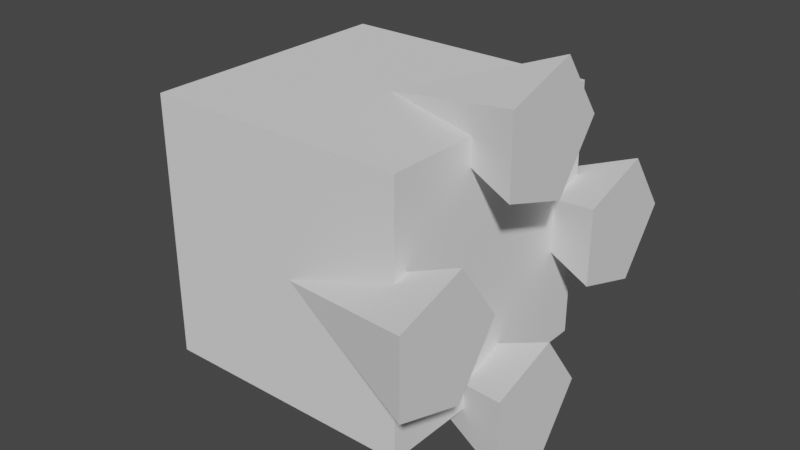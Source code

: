 # Source: LaserEnemy.blend  (saved by Blender 3.6.13; exported with 4.5.12 LTS)
import bpy
from mathutils import Matrix  # noqa: F401  (used for matrix-valued properties, if any)

bpy.ops.wm.read_factory_settings(use_empty=True)
scene = bpy.context.scene
scene.name = 'Scene'

# ---- collections
col_collection = bpy.data.collections.new('Collection'); scene.collection.children.link(col_collection)

# ---- world
world_world = bpy.data.worlds.new('World'); scene.world = world_world
world_world.use_nodes = True; world_world.node_tree.nodes.clear()
_N = world_world.node_tree.nodes; _L = world_world.node_tree.links
n0 = _N.new('ShaderNodeOutputWorld'); n0.name = 'World Output'; n0.location = (300, 300)
n1 = _N.new('ShaderNodeBackground'); n1.name = 'Background'; n1.location = (10, 300)
n1.inputs[0].default_value = (0.05088, 0.05088, 0.05088, 1.0)
_L.new(n1.outputs[0], n0.inputs[0])
n0.is_active_output = True
world_world.color = (0.05088, 0.05088, 0.05088)
world_world.use_sun_shadow = False
world_world.sun_shadow_jitter_overblur = 0.0

# ---- meshes
me_cube = bpy.data.meshes.new('Cube')
me_cube.from_pydata([(-4.0, -3.5, -3.5), (-4.0, -3.5, 3.5), (-4.0, 3.5, -3.5), (-4.0, 3.5, 3.5), (4.0, -4.0, -4.0), (4.0, -4.0, 4.0), (4.0, 4.0, -4.0), (4.0, 4.0, 4.0), (-4.0, 4.0, -4.0), (-4.0, -4.0, -4.0), (-4.0, -4.0, 4.0), (-4.0, 4.0, 4.0), (-3.5, 3.5, -3.5), (-3.5, -3.5, -3.5), (-3.5, -3.5, 3.5), (-3.5, 3.5, 3.5)], [], [(3, 2, 12, 15), (8, 11, 7, 6), (6, 7, 5, 4), (4, 5, 10, 9), (8, 6, 4, 9), (7, 11, 10, 5), (0, 2, 8, 9), (1, 0, 9, 10), (3, 1, 10, 11), (2, 3, 11, 8), (13, 14, 15, 12), (0, 1, 14, 13), (1, 3, 15, 14), (2, 0, 13, 12)])
_uv = me_cube.uv_layers.new(name='UVMap')
_uv.uv.foreach_set('vector', [0.6094, 0.2344, 0.3906, 0.2344, 0.3906, 0.2344, 0.6094, 0.2344, 0.375, 0.25, 0.625, 0.25, 0.625, 0.5, 0.375, 0.5, 0.375, 0.5, 0.625, 0.5, 0.625, 0.75, 0.375, 0.75, 0.375, 0.75, 0.625, 0.75, 0.625, 1.0, 0.375, 1.0, 0.125, 0.5, 0.375, 0.5, 0.375, 0.75, 0.125, 0.75, 0.625, 0.5, 0.875, 0.5, 0.875, 0.75, 0.625, 0.75, 0.3906, 0.01562, 0.3906, 0.2344, 0.375, 0.25, 0.375, 0.0, 0.6094, 0.01562, 0.3906, 0.01562, 0.375, 0.0, 0.625, 0.0, 0.6094, 0.2344, 0.6094, 0.01562, 0.625, 0.0, 0.625, 0.25, 0.3906, 0.2344, 0.6094, 0.2344, 0.625, 0.25, 0.375, 0.25, 0.3906, 0.01562, 0.6094, 0.01562, 0.6094, 0.2344, 0.3906, 0.2344, 0.3906, 0.01562, 0.6094, 0.01562, 0.6094, 0.01562, 0.3906, 0.01562, 0.6094, 0.01562, 0.6094, 0.2344, 0.6094, 0.2344, 0.6094, 0.01562, 0.3906, 0.2344, 0.3906, 0.01562, 0.3906, 0.01562, 0.3906, 0.2344])
me_cube.update()
me_cube_001 = bpy.data.meshes.new('Cube.001')
me_cube_001.from_pydata([(-1.5, -1.5, -1.5), (-1.5, -1.5, 1.5), (-1.5, 1.5, -1.5), (-1.5, 1.5, 1.5), (-0.5341, -1.5, -1.5), (-0.5341, -1.5, 1.5), (-0.5341, 1.5, -1.5), (-0.5341, 1.5, 1.5)], [], [(0, 1, 3, 2), (2, 3, 7, 6), (6, 7, 5, 4), (4, 5, 1, 0), (2, 6, 4, 0), (7, 3, 1, 5)])
_uv = me_cube_001.uv_layers.new(name='UVMap')
_uv.uv.foreach_set('vector', [0.375, 0.0, 0.625, 0.0, 0.625, 0.25, 0.375, 0.25, 0.375, 0.25, 0.625, 0.25, 0.625, 0.5, 0.375, 0.5, 0.375, 0.5, 0.625, 0.5, 0.625, 0.75, 0.375, 0.75, 0.375, 0.75, 0.625, 0.75, 0.625, 1.0, 0.375, 1.0, 0.125, 0.5, 0.375, 0.5, 0.375, 0.75, 0.125, 0.75, 0.625, 0.5, 0.875, 0.5, 0.875, 0.75, 0.625, 0.75])
me_cube_001.update()
me_cone_001 = bpy.data.meshes.new('Cone.001')
me_cone_001.from_pydata([(0.0, 2.0, -2.5), (1.902, 0.618, -2.5), (1.176, -1.618, -2.5), (-1.176, -1.618, -2.5), (-1.902, 0.618, -2.5), (0.0, 0.0, 2.5)], [], [(0, 5, 1), (1, 5, 2), (2, 5, 3), (0, 1, 2, 3, 4), (3, 5, 4), (4, 5, 0)])
_uv = me_cone_001.uv_layers.new(name='UVMap')
_uv.uv.foreach_set('vector', [0.25, 0.49, 0.25, 0.25, 0.4783, 0.3242, 0.4783, 0.3242, 0.25, 0.25, 0.3911, 0.05584, 0.3911, 0.05584, 0.25, 0.25, 0.1089, 0.05584, 0.75, 0.49, 0.9783, 0.3242, 0.8911, 0.05584, 0.6089, 0.05584, 0.5217, 0.3242, 0.1089, 0.05584, 0.25, 0.25, 0.02175, 0.3242, 0.02175, 0.3242, 0.25, 0.25, 0.25, 0.49])
me_cone_001.update()
me_cone_004 = bpy.data.meshes.new('Cone.004')
me_cone_004.from_pydata([(0.0, 2.0, -2.5), (1.902, 0.618, -2.5), (1.176, -1.618, -2.5), (-1.176, -1.618, -2.5), (-1.902, 0.618, -2.5), (0.0, 0.0, 2.5)], [], [(0, 5, 1), (1, 5, 2), (2, 5, 3), (0, 1, 2, 3, 4), (3, 5, 4), (4, 5, 0)])
_uv = me_cone_004.uv_layers.new(name='UVMap')
_uv.uv.foreach_set('vector', [0.25, 0.49, 0.25, 0.25, 0.4783, 0.3242, 0.4783, 0.3242, 0.25, 0.25, 0.3911, 0.05584, 0.3911, 0.05584, 0.25, 0.25, 0.1089, 0.05584, 0.75, 0.49, 0.9783, 0.3242, 0.8911, 0.05584, 0.6089, 0.05584, 0.5217, 0.3242, 0.1089, 0.05584, 0.25, 0.25, 0.02175, 0.3242, 0.02175, 0.3242, 0.25, 0.25, 0.25, 0.49])
me_cone_004.update()
me_cone_005 = bpy.data.meshes.new('Cone.005')
me_cone_005.from_pydata([(0.0, 2.0, -2.5), (1.902, 0.618, -2.5), (1.176, -1.618, -2.5), (-1.176, -1.618, -2.5), (-1.902, 0.618, -2.5), (0.0, 0.0, 2.5)], [], [(0, 5, 1), (1, 5, 2), (2, 5, 3), (0, 1, 2, 3, 4), (3, 5, 4), (4, 5, 0)])
_uv = me_cone_005.uv_layers.new(name='UVMap')
_uv.uv.foreach_set('vector', [0.25, 0.49, 0.25, 0.25, 0.4783, 0.3242, 0.4783, 0.3242, 0.25, 0.25, 0.3911, 0.05584, 0.3911, 0.05584, 0.25, 0.25, 0.1089, 0.05584, 0.75, 0.49, 0.9783, 0.3242, 0.8911, 0.05584, 0.6089, 0.05584, 0.5217, 0.3242, 0.1089, 0.05584, 0.25, 0.25, 0.02175, 0.3242, 0.02175, 0.3242, 0.25, 0.25, 0.25, 0.49])
me_cone_005.update()
me_cone_006 = bpy.data.meshes.new('Cone.006')
me_cone_006.from_pydata([(0.0, 2.0, -2.5), (1.902, 0.618, -2.5), (1.176, -1.618, -2.5), (-1.176, -1.618, -2.5), (-1.902, 0.618, -2.5), (0.0, 0.0, 2.5)], [], [(0, 5, 1), (1, 5, 2), (2, 5, 3), (0, 1, 2, 3, 4), (3, 5, 4), (4, 5, 0)])
_uv = me_cone_006.uv_layers.new(name='UVMap')
_uv.uv.foreach_set('vector', [0.25, 0.49, 0.25, 0.25, 0.4783, 0.3242, 0.4783, 0.3242, 0.25, 0.25, 0.3911, 0.05584, 0.3911, 0.05584, 0.25, 0.25, 0.1089, 0.05584, 0.75, 0.49, 0.9783, 0.3242, 0.8911, 0.05584, 0.6089, 0.05584, 0.5217, 0.3242, 0.1089, 0.05584, 0.25, 0.25, 0.02175, 0.3242, 0.02175, 0.3242, 0.25, 0.25, 0.25, 0.49])
me_cone_006.update()

# ---- objects
ob_body = bpy.data.objects.new('Body', me_cube)
ob_eye = bpy.data.objects.new('Eye', me_cube_001)
ob_thruster_1 = bpy.data.objects.new('Thruster 1', me_cone_001)
ob_thruster_2 = bpy.data.objects.new('Thruster 2', me_cone_004)
ob_thruster_3 = bpy.data.objects.new('Thruster 3', me_cone_005)
ob_thruster_4 = bpy.data.objects.new('Thruster 4', me_cone_006)

# ---- transforms, parenting, visibility, modifiers, constraints
ob_body.location = (0.0, 0.0, 0.0)
ob_eye.location = (-2.643, 0.0, 0.0)
ob_eye.rotation_euler = (0.7854, 0.0, 0.0)
ob_thruster_1.location = (3.0, -4.0, 0.0)
ob_thruster_1.rotation_euler = (0.0, -1.571, 0.0)
ob_thruster_2.location = (3.0, 4.0, 0.0)
ob_thruster_2.rotation_euler = (0.0, -1.571, 0.0)
ob_thruster_3.location = (3.0, 0.0, 4.0)
ob_thruster_3.rotation_euler = (0.0, -1.571, 0.0)
ob_thruster_4.location = (3.0, 0.0, -4.0)
ob_thruster_4.rotation_euler = (0.0, -1.571, 0.0)

# ---- collection membership
col_collection.objects.link(ob_body)
col_collection.objects.link(ob_eye)
col_collection.objects.link(ob_thruster_1)
col_collection.objects.link(ob_thruster_2)
col_collection.objects.link(ob_thruster_3)
col_collection.objects.link(ob_thruster_4)

# ---- scene / render settings (as saved in the file)
scene.frame_start = 1; scene.frame_end = 250; scene.frame_set(1)
scene.render.engine = 'BLENDER_EEVEE_NEXT'
scene.cycles.sampling_pattern = 'TABULATED_SOBOL'
scene.cycles.use_light_tree = False
scene.view_settings.view_transform = 'Filmic'
bpy.context.view_layer.update()

# ---- added for rendering (the .blend has no active camera and no usable light): camera, sun
cam_auto = bpy.data.cameras.new('AutoCamera')
cam_auto.lens = 50.0
cam_auto.sensor_width = 36.0
cam_auto.clip_end = 1000.0
ob_auto_camera = bpy.data.objects.new('AutoCamera', cam_auto)
scene.collection.objects.link(ob_auto_camera)
ob_auto_camera.location = (18.4106, -21.0875, 14.1857)
ob_auto_camera.rotation_euler = (1.09748, -7.21219e-08, 0.694738)
scene.camera = ob_auto_camera
light_auto_sun = bpy.data.lights.new('AutoSun', 'SUN')
light_auto_sun.energy = 3.0
light_auto_sun.angle = 0.0523599
ob_auto_sun = bpy.data.objects.new('AutoSun', light_auto_sun)
scene.collection.objects.link(ob_auto_sun)
ob_auto_sun.rotation_euler = (0.872665, 0.174533, 0.523599)
bpy.context.view_layer.update()
